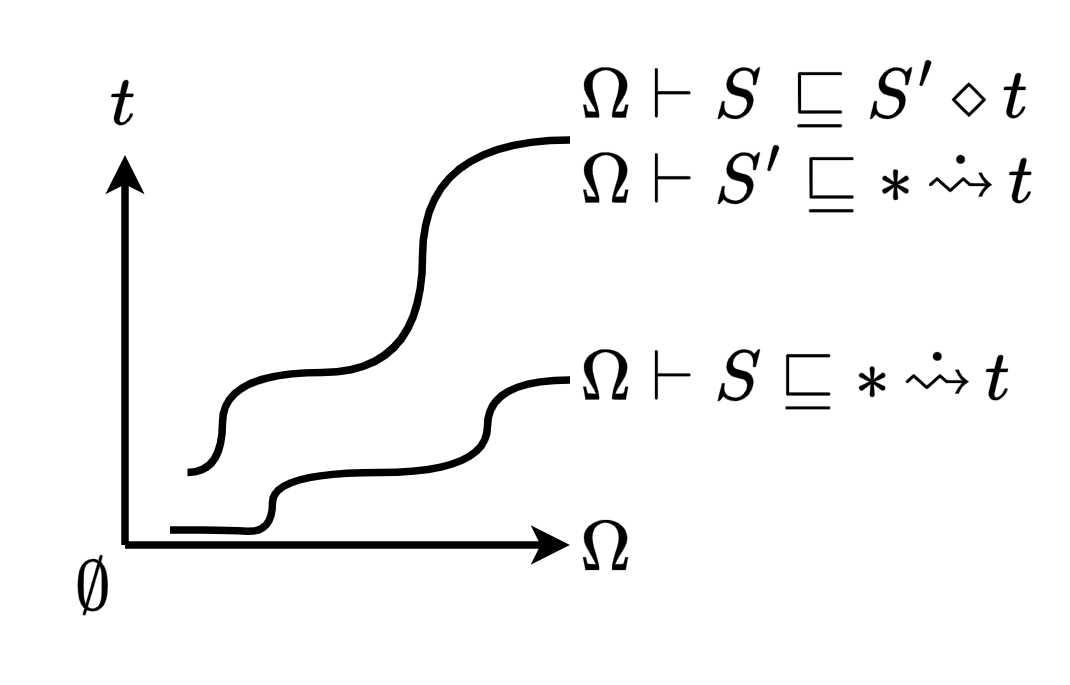

The diagram above was exported from draw.io. Its source (the exported page's mxGraphModel, read from the mxfile embedded in the PNG):
<mxGraphModel dx="1191" dy="304" grid="1" gridSize="10" guides="1" tooltips="1" connect="1" arrows="1" fold="1" page="1" pageScale="1" pageWidth="827" pageHeight="1169" math="1" shadow="0">
  <root>
    <mxCell id="0" />
    <mxCell id="1" parent="0" />
    <mxCell id="2" value="" style="edgeStyle=none;orthogonalLoop=1;jettySize=auto;html=1;rounded=0;strokeWidth=1.5;jumpSize=3;endSize=3;" edge="1" parent="1">
      <mxGeometry width="80" relative="1" as="geometry">
        <mxPoint x="777.5" y="494.5" as="sourcePoint" />
        <mxPoint x="777.5" y="416.5" as="targetPoint" />
        <Array as="points" />
      </mxGeometry>
    </mxCell>
    <mxCell id="3" value="" style="edgeStyle=none;orthogonalLoop=1;jettySize=auto;html=1;rounded=0;strokeWidth=1.5;endSize=3;" edge="1" parent="1">
      <mxGeometry width="80" relative="1" as="geometry">
        <mxPoint x="777.5" y="494.5" as="sourcePoint" />
        <mxPoint x="866.5" y="494.5" as="targetPoint" />
        <Array as="points" />
      </mxGeometry>
    </mxCell>
    <mxCell id="4" value="$$\Omega$$" style="text;strokeColor=none;align=center;fillColor=none;html=1;verticalAlign=middle;whiteSpace=wrap;rounded=0;strokeWidth=1.5;" vertex="1" parent="1">
      <mxGeometry x="863.5" y="485.5" width="20" height="20" as="geometry" />
    </mxCell>
    <mxCell id="5" value="$$t$$" style="text;strokeColor=none;align=center;fillColor=none;html=1;verticalAlign=middle;whiteSpace=wrap;rounded=0;" vertex="1" parent="1">
      <mxGeometry x="753" y="396.5" width="50" height="20" as="geometry" />
    </mxCell>
    <mxCell id="6" value="$$\Omega \vdash S \,\sqsubseteq S' \diamond t$$" style="text;strokeColor=none;align=left;fillColor=none;html=1;verticalAlign=middle;whiteSpace=wrap;rounded=0;" vertex="1" parent="1">
      <mxGeometry x="866.5" y="395" width="100" height="20" as="geometry" />
    </mxCell>
    <mxCell id="7" value="$$\emptyset$$" style="text;strokeColor=none;align=center;fillColor=none;html=1;verticalAlign=middle;whiteSpace=wrap;rounded=0;" vertex="1" parent="1">
      <mxGeometry x="763.5" y="493.5" width="15" height="20" as="geometry" />
    </mxCell>
    <mxCell id="8" value="" style="edgeStyle=orthogonalEdgeStyle;orthogonalLoop=1;jettySize=auto;html=1;rounded=0;curved=1;endArrow=none;endFill=0;strokeWidth=1.5;" edge="1" parent="1">
      <mxGeometry width="80" relative="1" as="geometry">
        <mxPoint x="790" y="480" as="sourcePoint" />
        <mxPoint x="866.5" y="413.5" as="targetPoint" />
        <Array as="points">
          <mxPoint x="797" y="480" />
          <mxPoint x="797" y="460" />
          <mxPoint x="837" y="460" />
          <mxPoint x="837" y="414" />
        </Array>
      </mxGeometry>
    </mxCell>
    <mxCell id="9" value="" style="edgeStyle=orthogonalEdgeStyle;orthogonalLoop=1;jettySize=auto;html=1;rounded=0;curved=1;endArrow=none;endFill=0;strokeWidth=1.5;entryX=0;entryY=0.5;entryDx=0;entryDy=0;" edge="1" target="11" parent="1">
      <mxGeometry width="80" relative="1" as="geometry">
        <mxPoint x="786.5" y="491.5" as="sourcePoint" />
        <mxPoint x="866.5" y="451.5" as="targetPoint" />
        <Array as="points">
          <mxPoint x="797" y="492" />
          <mxPoint x="807" y="492" />
          <mxPoint x="807" y="480" />
          <mxPoint x="850" y="480" />
          <mxPoint x="850" y="462" />
        </Array>
      </mxGeometry>
    </mxCell>
    <mxCell id="10" value="$$\Omega \vdash S' \sqsubseteq * \,\dot{\rightsquigarrow} \,t$$" style="text;strokeColor=none;align=left;fillColor=none;html=1;verticalAlign=middle;whiteSpace=wrap;rounded=0;" vertex="1" parent="1">
      <mxGeometry x="866.5" y="411.5" width="100" height="20" as="geometry" />
    </mxCell>
    <mxCell id="11" value="$$\Omega \vdash S \sqsubseteq * \,\dot{\rightsquigarrow} \,t$$" style="text;strokeColor=none;align=left;fillColor=none;html=1;verticalAlign=middle;whiteSpace=wrap;rounded=0;" vertex="1" parent="1">
      <mxGeometry x="866.5" y="451.5" width="100" height="20" as="geometry" />
    </mxCell>
  </root>
</mxGraphModel>